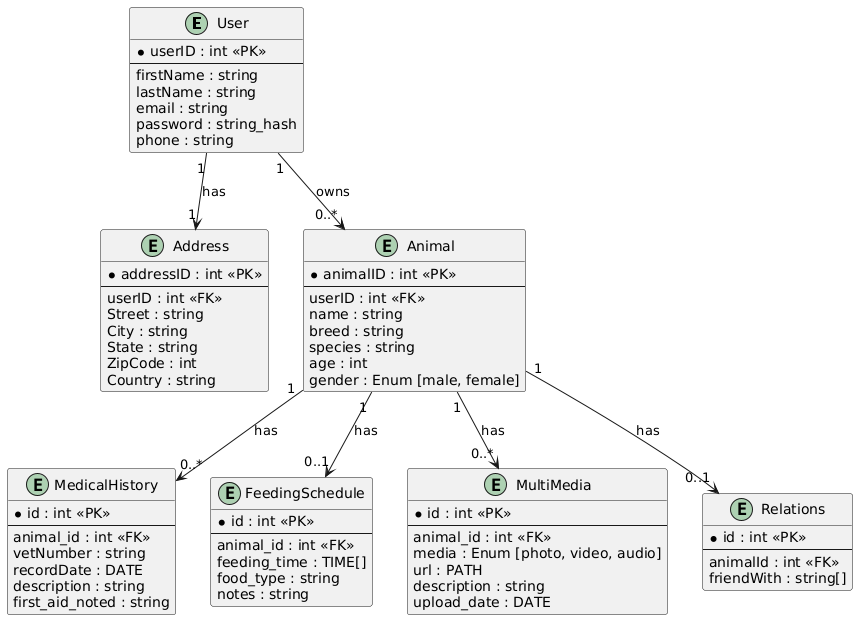

The diagram above was rendered by PlantUML. Its source (embedded in the PNG):
@startuml
entity User {
  * userID : int <<PK>>
  --
  firstName : string
  lastName : string
  email : string
  password : string_hash
  phone : string
}

entity Address {
  * addressID : int <<PK>>
  --
  userID : int <<FK>>
  Street : string
  City : string
  State : string
  ZipCode : int
  Country : string
}

entity Animal {
  * animalID : int <<PK>>
  --
  userID : int <<FK>>
  name : string
  breed : string
  species : string
  age : int
  gender : Enum [male, female]
}

entity MedicalHistory {
  * id : int <<PK>>
  --
  animal_id : int <<FK>>
  vetNumber : string
  recordDate : DATE
  description : string
  first_aid_noted : string
}

entity FeedingSchedule {
  * id : int <<PK>>
  --
  animal_id : int <<FK>>
  feeding_time : TIME[]
  food_type : string
  notes : string
}

entity MultiMedia {
  * id : int <<PK>>
  --
  animal_id : int <<FK>>
  media : Enum [photo, video, audio]
  url : PATH
  description : string
  upload_date : DATE
}

entity Relations {
  * id : int <<PK>>
  --
  animalId : int <<FK>>
  friendWith : string[]
}

' Relații cu multiplicitate specifică
User "1" --> "1" Address : has
User "1" --> "0..*" Animal : owns
Animal "1" --> "0..*" MedicalHistory : has
Animal "1" --> "0..1" FeedingSchedule : has
Animal "1" --> "0..*" MultiMedia : has
Animal "1" --> "0..1" Relations : has
@enduml